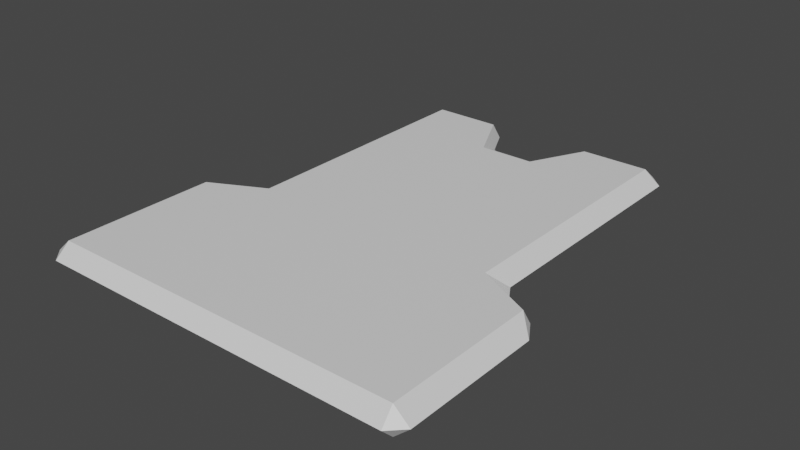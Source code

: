 # Source: BodyArmor.blend  (saved by Blender 2.92.15; exported with 4.5.12 LTS)
import bpy
from mathutils import Matrix  # noqa: F401  (used for matrix-valued properties, if any)

bpy.ops.wm.read_factory_settings(use_empty=True)
scene = bpy.context.scene
scene.name = 'Scene'

# ---- collections
col_collection = bpy.data.collections.new('Collection'); scene.collection.children.link(col_collection)

# ---- materials (node trees are filled in below, after node groups)
mat_base = bpy.data.materials.new('Base')
mat_base.use_transparent_shadow = False

# ---- material node trees
mat_base.use_nodes = True; mat_base.node_tree.nodes.clear()
_N = mat_base.node_tree.nodes; _L = mat_base.node_tree.links
n0 = _N.new('ShaderNodeBsdfPrincipled'); n0.name = 'Principled BSDF'; n0.location = (10, 300)
n0.distribution = 'GGX'
n0.subsurface_method = 'BURLEY'
n0.inputs[3].default_value = 1.45
n0.inputs[27].default_value = (0.0, 0.0, 0.0, 1.0)
n0.inputs[28].default_value = 1.0
n1 = _N.new('ShaderNodeOutputMaterial'); n1.name = 'Material Output'; n1.location = (300, 300)
_L.new(n0.outputs[0], n1.inputs[0])
n1.is_active_output = True

# ---- world
world_world = bpy.data.worlds.new('World'); scene.world = world_world
world_world.use_nodes = True; world_world.node_tree.nodes.clear()
_N = world_world.node_tree.nodes; _L = world_world.node_tree.links
n0 = _N.new('ShaderNodeOutputWorld'); n0.name = 'World Output'; n0.location = (300, 300)
n1 = _N.new('ShaderNodeBackground'); n1.name = 'Background'; n1.location = (10, 300)
n1.inputs[0].default_value = (0.05088, 0.05088, 0.05088, 1.0)
_L.new(n1.outputs[0], n0.inputs[0])
n0.is_active_output = True
world_world.color = (0.05088, 0.05088, 0.05088)
world_world.use_sun_shadow = False
world_world.sun_shadow_jitter_overblur = 0.0

# ---- meshes
me_cube_001 = bpy.data.meshes.new('Cube.001')
me_cube_001.from_pydata([(-0.392, -0.04133, 0.022), (-0.392, -0.04133, 0.078), (-0.28, 0.5747, 0.022), (-0.28, 0.5747, 0.078), (0.392, -0.04133, 0.022), (0.392, -0.04133, 0.078), (0.28, 0.5747, 0.022), (0.28, 0.5747, 0.078), (-0.28, 0.01467, 0.022), (-0.28, 0.01467, 0.078), (0.28, 0.01467, 0.022), (0.28, 0.01467, 0.078), (-0.392, -0.3773, 0.022), (-0.392, -0.3773, 0.078), (0.392, -0.3773, 0.022), (0.392, -0.3773, 0.078), (-0.112, 0.5747, 0.022), (-0.112, 0.5747, 0.078), (-0.112, -0.04133, 0.022), (-0.112, -0.04133, 0.078), (-0.112, 0.01467, 0.078), (-0.112, 0.01467, 0.022), (-0.112, -0.3773, 0.022), (-0.112, -0.3773, 0.078), (0.112, 0.5747, 0.078), (0.112, -0.04133, 0.022), (0.112, 0.01467, 0.078), (0.112, -0.3773, 0.022), (0.112, 0.5747, 0.022), (0.112, -0.04133, 0.078), (0.112, 0.01467, 0.022), (0.112, -0.3773, 0.078), (0.056, 0.4627, 0.022), (0.056, -0.04133, 0.078), (0.056, 0.01467, 0.022), (0.056, -0.3773, 0.078), (0.056, 0.4627, 0.078), (0.056, -0.04133, 0.022), (0.056, 0.01467, 0.078), (0.056, -0.3773, 0.022), (-0.056, 0.4627, 0.022), (-0.056, -0.04133, 0.078), (-0.056, 0.01467, 0.022), (-0.056, -0.3773, 0.078), (-0.056, 0.4627, 0.078), (-0.056, -0.04133, 0.022), (-0.056, 0.01467, 0.078), (-0.056, -0.3773, 0.022)], [], [(8, 9, 3, 2), (28, 24, 7, 6), (10, 11, 5, 4), (1, 0, 12, 13), (30, 10, 4, 25), (20, 9, 1, 19), (17, 3, 9, 20), (28, 6, 10, 30), (6, 7, 11, 10), (0, 1, 9, 8), (22, 23, 13, 12), (25, 4, 14, 27), (19, 1, 13, 23), (4, 5, 15, 14), (41, 19, 23, 43), (0, 18, 22, 12), (47, 43, 23, 22), (2, 16, 21, 8), (44, 17, 20, 46), (46, 20, 19, 41), (8, 21, 18, 0), (2, 3, 17, 16), (11, 26, 29, 5), (7, 24, 26, 11), (14, 15, 31, 27), (5, 29, 31, 15), (37, 25, 27, 39), (32, 28, 30, 34), (34, 30, 25, 37), (32, 36, 24, 28), (40, 44, 36, 32), (42, 34, 37, 45), (40, 32, 34, 42), (45, 37, 39, 47), (26, 38, 33, 29), (24, 36, 38, 26), (27, 31, 35, 39), (29, 33, 35, 31), (18, 45, 47, 22), (16, 40, 42, 21), (21, 42, 45, 18), (16, 17, 44, 40), (38, 46, 41, 33), (36, 44, 46, 38), (39, 35, 43, 47), (33, 41, 43, 35)])
_uv = me_cube_001.uv_layers.new(name='UVMap')
_uv.uv.foreach_set('vector', [1.0, 0.3408, 0.9655, 0.3408, 0.9655, 0.0, 1.0, -5.96e-08, 0.7931, 0.2373, 0.8276, 0.2373, 0.8276, 0.3408, 0.7931, 0.3408, 0.6207, 0.2718, 0.6552, 0.2718, 0.6552, 0.3408, 0.6207, 0.3408, 0.8621, 0.1363, 0.8966, 0.1363, 0.8966, 0.3408, 0.8621, 0.3408, 0.3907, 0.4091, 0.2268, 0.4091, 0.1175, 0.3545, 0.3907, 0.3545, 0.3907, 0.4091, 0.2268, 0.4091, 0.1175, 0.3545, 0.3907, 0.3545, 0.3907, 0.9555, 0.2268, 0.9555, 0.2268, 0.4091, 0.3907, 0.4091, 0.3907, 0.9555, 0.2268, 0.9555, 0.2268, 0.4091, 0.3907, 0.4091, 0.9655, 0.3408, 0.931, 0.3408, 0.931, -5.96e-08, 0.9655, -5.96e-08, 0.6552, 0.2718, 0.6897, 0.2718, 0.6897, 0.3408, 0.6552, 0.3408, 5.96e-08, 0.7546, 0.03448, 0.7546, 0.03448, 0.927, 5.96e-08, 0.927, 0.3907, 0.3545, 0.1175, 0.3545, 0.1175, 0.02661, 0.3907, 0.02661, 0.3907, 0.3545, 0.1175, 0.3545, 0.1175, 0.02661, 0.3907, 0.02661, 0.931, 0.3408, 0.8966, 0.3408, 0.8966, 0.1363, 0.931, 0.1363, 0.4454, 0.3545, 0.3907, 0.3545, 0.3907, 0.02661, 0.4454, 0.02661, 0.8825, 0.3545, 0.6093, 0.3545, 0.6093, 0.02661, 0.8825, 0.02661, 5.96e-08, 0.7201, 0.03448, 0.7201, 0.03448, 0.7546, 5.96e-08, 0.7546, 0.7732, 0.9555, 0.6093, 0.9555, 0.6093, 0.4091, 0.7732, 0.4091, 0.4454, 0.8463, 0.3907, 0.9555, 0.3907, 0.4091, 0.4454, 0.4091, 0.4454, 0.4091, 0.3907, 0.4091, 0.3907, 0.3545, 0.4454, 0.3545, 0.7732, 0.4091, 0.6093, 0.4091, 0.6093, 0.3545, 0.8825, 0.3545, 0.8276, 0.2373, 0.8621, 0.2373, 0.8621, 0.3408, 0.8276, 0.3408, 0.7732, 0.4091, 0.6093, 0.4091, 0.6093, 0.3545, 0.8825, 0.3545, 0.7732, 0.9555, 0.6093, 0.9555, 0.6093, 0.4091, 0.7732, 0.4091, 0.0, 0.4442, 0.03448, 0.4442, 0.03448, 0.6166, 5.96e-08, 0.6166, 0.8825, 0.3545, 0.6093, 0.3545, 0.6093, 0.02661, 0.8825, 0.02661, 0.4454, 0.3545, 0.3907, 0.3545, 0.3907, 0.02661, 0.4454, 0.02661, 0.4454, 0.8463, 0.3907, 0.9555, 0.3907, 0.4091, 0.4454, 0.4091, 0.4454, 0.4091, 0.3907, 0.4091, 0.3907, 0.3545, 0.4454, 0.3545, 0.7586, 0.3408, 0.7241, 0.3408, 0.7241, 0.2674, 0.7586, 0.2674, 0.6897, 0.2718, 0.7241, 0.2718, 0.7241, 0.3408, 0.6897, 0.3408, 0.5546, 0.4091, 0.4454, 0.4091, 0.4454, 0.3545, 0.5546, 0.3545, 0.5546, 0.8463, 0.4454, 0.8463, 0.4454, 0.4091, 0.5546, 0.4091, 0.5546, 0.3545, 0.4454, 0.3545, 0.4454, 0.02661, 0.5546, 0.02661, 0.6093, 0.4091, 0.5546, 0.4091, 0.5546, 0.3545, 0.6093, 0.3545, 0.6093, 0.9555, 0.5546, 0.8463, 0.5546, 0.4091, 0.6093, 0.4091, 5.96e-08, 0.6166, 0.03448, 0.6166, 0.03448, 0.6511, 5.96e-08, 0.6511, 0.6093, 0.3545, 0.5546, 0.3545, 0.5546, 0.02661, 0.6093, 0.02661, 0.6093, 0.3545, 0.5546, 0.3545, 0.5546, 0.02661, 0.6093, 0.02661, 0.6093, 0.9555, 0.5546, 0.8463, 0.5546, 0.4091, 0.6093, 0.4091, 0.6093, 0.4091, 0.5546, 0.4091, 0.5546, 0.3545, 0.6093, 0.3545, 0.7931, 0.3408, 0.7586, 0.3408, 0.7586, 0.2674, 0.7931, 0.2674, 0.5546, 0.4091, 0.4454, 0.4091, 0.4454, 0.3545, 0.5546, 0.3545, 0.5546, 0.8463, 0.4454, 0.8463, 0.4454, 0.4091, 0.5546, 0.4091, 5.96e-08, 0.6511, 0.03448, 0.6511, 0.03448, 0.7201, 5.96e-08, 0.7201, 0.5546, 0.3545, 0.4454, 0.3545, 0.4454, 0.02661, 0.5546, 0.02661])
me_cube_001.materials.append(mat_base)
me_cube_001.use_remesh_fix_poles = True
me_cube_001.use_remesh_preserve_attributes = False
me_cube_001.use_mirror_vertex_groups = False
me_cube_001.update()

# ---- objects
ob_cube = bpy.data.objects.new('Cube', me_cube_001)

# ---- transforms, parenting, visibility, modifiers, constraints
ob_cube.location = (0.0, 0.0, 0.0)
ob_cube.lineart.crease_threshold = 0.0
_m = ob_cube.modifiers.new('Bevel', 'BEVEL')

# ---- collection membership
col_collection.objects.link(ob_cube)

# ---- scene / render settings (as saved in the file)
scene.frame_start = 1; scene.frame_end = 250; scene.frame_set(1)
scene.render.engine = 'BLENDER_EEVEE_NEXT'
scene.cycles.use_denoising = False
scene.cycles.samples = 128
scene.cycles.sampling_pattern = 'TABULATED_SOBOL'
scene.cycles.use_adaptive_sampling = False
scene.cycles.use_light_tree = False
scene.view_settings.view_transform = 'Filmic'
bpy.context.view_layer.update()

# ---- added for rendering (the .blend has no active camera and no usable light): camera, sun
cam_auto = bpy.data.cameras.new('AutoCamera')
cam_auto.lens = 50.0
cam_auto.sensor_width = 36.0
cam_auto.clip_end = 1000.0
ob_auto_camera = bpy.data.objects.new('AutoCamera', cam_auto)
scene.collection.objects.link(ob_auto_camera)
ob_auto_camera.location = (1.14223, -1.27201, 0.963784)
ob_auto_camera.rotation_euler = (1.09748, -7.21219e-08, 0.694738)
scene.camera = ob_auto_camera
light_auto_sun = bpy.data.lights.new('AutoSun', 'SUN')
light_auto_sun.energy = 3.0
light_auto_sun.angle = 0.0523599
ob_auto_sun = bpy.data.objects.new('AutoSun', light_auto_sun)
scene.collection.objects.link(ob_auto_sun)
ob_auto_sun.rotation_euler = (0.872665, 0.174533, 0.523599)
bpy.context.view_layer.update()
